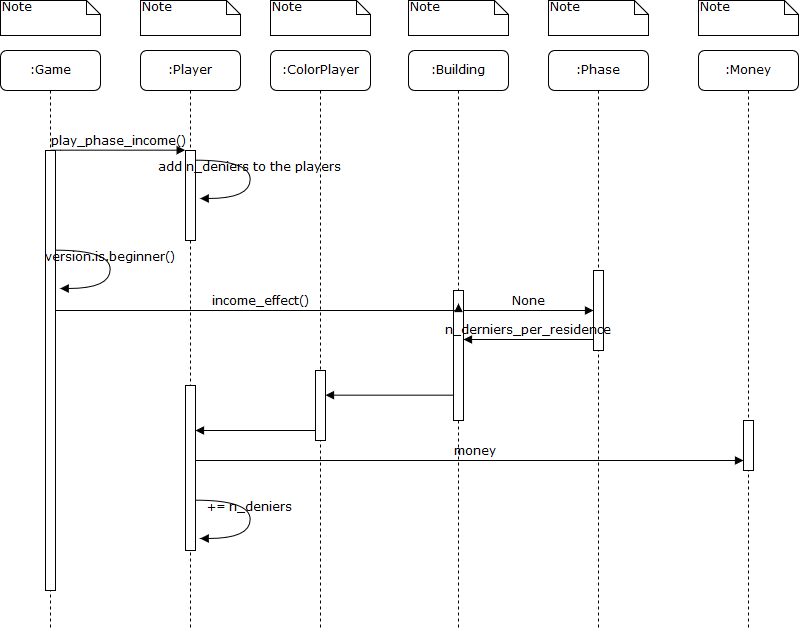

The diagram above was exported from draw.io. Its source (the exported page's mxGraphModel, read from the mxfile embedded in the PNG):
<mxGraphModel dx="767" dy="1347" grid="1" gridSize="10" guides="1" tooltips="1" connect="1" arrows="1" fold="1" page="1" pageScale="1" pageWidth="1100" pageHeight="850" background="#ffffff" math="0" shadow="0">
  <root>
    <mxCell id="0" />
    <mxCell id="1" parent="0" />
    <mxCell id="7baba1c4bc27f4b0-2" value=":Player" style="shape=umlLifeline;perimeter=lifelinePerimeter;whiteSpace=wrap;html=1;container=1;collapsible=0;recursiveResize=0;outlineConnect=0;rounded=1;shadow=0;comic=0;labelBackgroundColor=none;strokeColor=#000000;strokeWidth=1;fillColor=#FFFFFF;fontFamily=Verdana;fontSize=12;fontColor=#000000;align=center;" parent="1" vertex="1">
      <mxGeometry x="240" y="80" width="100" height="580" as="geometry" />
    </mxCell>
    <mxCell id="7baba1c4bc27f4b0-10" value="" style="html=1;points=[];perimeter=orthogonalPerimeter;rounded=0;shadow=0;comic=0;labelBackgroundColor=none;strokeColor=#000000;strokeWidth=1;fillColor=#FFFFFF;fontFamily=Verdana;fontSize=12;fontColor=#000000;align=center;" parent="7baba1c4bc27f4b0-2" vertex="1">
      <mxGeometry x="45" y="100" width="10" height="90" as="geometry" />
    </mxCell>
    <mxCell id="WFGmSRkO6lFhmjG95mtN-2" value="" style="html=1;points=[];perimeter=orthogonalPerimeter;rounded=0;shadow=0;comic=0;labelBackgroundColor=none;strokeColor=#000000;strokeWidth=1;fillColor=#FFFFFF;fontFamily=Verdana;fontSize=12;fontColor=#000000;align=center;" vertex="1" parent="7baba1c4bc27f4b0-2">
      <mxGeometry x="45" y="335" width="10" height="165" as="geometry" />
    </mxCell>
    <mxCell id="7baba1c4bc27f4b0-3" value=":Building" style="shape=umlLifeline;perimeter=lifelinePerimeter;whiteSpace=wrap;html=1;container=1;collapsible=0;recursiveResize=0;outlineConnect=0;rounded=1;shadow=0;comic=0;labelBackgroundColor=none;strokeColor=#000000;strokeWidth=1;fillColor=#FFFFFF;fontFamily=Verdana;fontSize=12;fontColor=#000000;align=center;" parent="1" vertex="1">
      <mxGeometry x="508" y="80" width="100" height="580" as="geometry" />
    </mxCell>
    <mxCell id="7baba1c4bc27f4b0-13" value="" style="html=1;points=[];perimeter=orthogonalPerimeter;rounded=0;shadow=0;comic=0;labelBackgroundColor=none;strokeColor=#000000;strokeWidth=1;fillColor=#FFFFFF;fontFamily=Verdana;fontSize=12;fontColor=#000000;align=center;" parent="7baba1c4bc27f4b0-3" vertex="1">
      <mxGeometry x="45" y="240" width="10" height="130" as="geometry" />
    </mxCell>
    <mxCell id="7baba1c4bc27f4b0-4" value=":Phase" style="shape=umlLifeline;perimeter=lifelinePerimeter;whiteSpace=wrap;html=1;container=1;collapsible=0;recursiveResize=0;outlineConnect=0;rounded=1;shadow=0;comic=0;labelBackgroundColor=none;strokeColor=#000000;strokeWidth=1;fillColor=#FFFFFF;fontFamily=Verdana;fontSize=12;fontColor=#000000;align=center;" parent="1" vertex="1">
      <mxGeometry x="648" y="80" width="100" height="580" as="geometry" />
    </mxCell>
    <mxCell id="7baba1c4bc27f4b0-8" value=":Game" style="shape=umlLifeline;perimeter=lifelinePerimeter;whiteSpace=wrap;html=1;container=1;collapsible=0;recursiveResize=0;outlineConnect=0;rounded=1;shadow=0;comic=0;labelBackgroundColor=none;strokeColor=#000000;strokeWidth=1;fillColor=#FFFFFF;fontFamily=Verdana;fontSize=12;fontColor=#000000;align=center;" parent="1" vertex="1">
      <mxGeometry x="100" y="80" width="100" height="580" as="geometry" />
    </mxCell>
    <mxCell id="7baba1c4bc27f4b0-9" value="" style="html=1;points=[];perimeter=orthogonalPerimeter;rounded=0;shadow=0;comic=0;labelBackgroundColor=none;strokeColor=#000000;strokeWidth=1;fillColor=#FFFFFF;fontFamily=Verdana;fontSize=12;fontColor=#000000;align=center;" parent="7baba1c4bc27f4b0-8" vertex="1">
      <mxGeometry x="45" y="100" width="10" height="440" as="geometry" />
    </mxCell>
    <mxCell id="7baba1c4bc27f4b0-16" value="" style="html=1;points=[];perimeter=orthogonalPerimeter;rounded=0;shadow=0;comic=0;labelBackgroundColor=none;strokeColor=#000000;strokeWidth=1;fillColor=#FFFFFF;fontFamily=Verdana;fontSize=12;fontColor=#000000;align=center;" parent="1" vertex="1">
      <mxGeometry x="693" y="300" width="10" height="80" as="geometry" />
    </mxCell>
    <mxCell id="7baba1c4bc27f4b0-17" value="None" style="html=1;verticalAlign=bottom;endArrow=block;labelBackgroundColor=none;fontFamily=Verdana;fontSize=12;edgeStyle=elbowEdgeStyle;elbow=vertical;" parent="1" source="7baba1c4bc27f4b0-13" target="7baba1c4bc27f4b0-16" edge="1">
      <mxGeometry relative="1" as="geometry">
        <mxPoint x="618" y="220" as="sourcePoint" />
        <Array as="points">
          <mxPoint x="628" y="340" />
          <mxPoint x="568" y="220" />
        </Array>
      </mxGeometry>
    </mxCell>
    <mxCell id="7baba1c4bc27f4b0-11" value="play_phase_income()" style="html=1;verticalAlign=bottom;endArrow=block;entryX=0;entryY=0;labelBackgroundColor=none;fontFamily=Verdana;fontSize=12;edgeStyle=elbowEdgeStyle;elbow=vertical;" parent="1" source="7baba1c4bc27f4b0-9" target="7baba1c4bc27f4b0-10" edge="1">
      <mxGeometry relative="1" as="geometry">
        <mxPoint x="220" y="190" as="sourcePoint" />
      </mxGeometry>
    </mxCell>
    <mxCell id="7baba1c4bc27f4b0-40" value="Note" style="shape=note;whiteSpace=wrap;html=1;size=14;verticalAlign=top;align=left;spacingTop=-6;rounded=0;shadow=0;comic=0;labelBackgroundColor=none;strokeColor=#000000;strokeWidth=1;fillColor=#FFFFFF;fontFamily=Verdana;fontSize=12;fontColor=#000000;" parent="1" vertex="1">
      <mxGeometry x="100" y="30" width="100" height="35" as="geometry" />
    </mxCell>
    <mxCell id="7baba1c4bc27f4b0-41" value="Note" style="shape=note;whiteSpace=wrap;html=1;size=14;verticalAlign=top;align=left;spacingTop=-6;rounded=0;shadow=0;comic=0;labelBackgroundColor=none;strokeColor=#000000;strokeWidth=1;fillColor=#FFFFFF;fontFamily=Verdana;fontSize=12;fontColor=#000000;" parent="1" vertex="1">
      <mxGeometry x="240" y="30" width="100" height="35" as="geometry" />
    </mxCell>
    <mxCell id="7baba1c4bc27f4b0-42" value="Note" style="shape=note;whiteSpace=wrap;html=1;size=14;verticalAlign=top;align=left;spacingTop=-6;rounded=0;shadow=0;comic=0;labelBackgroundColor=none;strokeColor=#000000;strokeWidth=1;fillColor=#FFFFFF;fontFamily=Verdana;fontSize=12;fontColor=#000000;" parent="1" vertex="1">
      <mxGeometry x="508" y="30" width="100" height="35" as="geometry" />
    </mxCell>
    <mxCell id="7baba1c4bc27f4b0-43" value="Note" style="shape=note;whiteSpace=wrap;html=1;size=14;verticalAlign=top;align=left;spacingTop=-6;rounded=0;shadow=0;comic=0;labelBackgroundColor=none;strokeColor=#000000;strokeWidth=1;fillColor=#FFFFFF;fontFamily=Verdana;fontSize=12;fontColor=#000000;" parent="1" vertex="1">
      <mxGeometry x="648" y="30" width="100" height="35" as="geometry" />
    </mxCell>
    <mxCell id="_mnDXA6-qxE-i1syveES-5" value="add n_deniers to the players" style="html=1;verticalAlign=bottom;endArrow=block;labelBackgroundColor=none;fontFamily=Verdana;fontSize=12;elbow=vertical;edgeStyle=orthogonalEdgeStyle;curved=1;entryX=1;entryY=0.286;entryPerimeter=0;exitX=1.038;exitY=0.345;exitPerimeter=0;" parent="1" edge="1">
      <mxGeometry relative="1" as="geometry">
        <mxPoint x="295.155172413793" y="189.8965517241379" as="sourcePoint" />
        <mxPoint x="299.2931034482758" y="227.82758620689663" as="targetPoint" />
        <Array as="points">
          <mxPoint x="349.5" y="190" />
          <mxPoint x="349.5" y="228" />
        </Array>
      </mxGeometry>
    </mxCell>
    <mxCell id="WFGmSRkO6lFhmjG95mtN-1" value="income_effect()" style="html=1;verticalAlign=bottom;endArrow=block;labelBackgroundColor=none;fontFamily=Verdana;fontSize=12;edgeStyle=elbowEdgeStyle;elbow=vertical;entryX=0.5;entryY=0.1;entryDx=0;entryDy=0;entryPerimeter=0;" edge="1" parent="1" target="7baba1c4bc27f4b0-13">
      <mxGeometry relative="1" as="geometry">
        <mxPoint x="155" y="340" as="sourcePoint" />
        <Array as="points">
          <mxPoint x="160" y="340" />
        </Array>
        <mxPoint x="440" y="340" as="targetPoint" />
      </mxGeometry>
    </mxCell>
    <mxCell id="WFGmSRkO6lFhmjG95mtN-3" value="" style="html=1;verticalAlign=bottom;endArrow=block;labelBackgroundColor=none;fontFamily=Verdana;fontSize=12;edgeStyle=elbowEdgeStyle;elbow=vertical;" edge="1" parent="1" source="7baba1c4bc27f4b0-13" target="WFGmSRkO6lFhmjG95mtN-12">
      <mxGeometry relative="1" as="geometry">
        <mxPoint x="180" y="430" as="sourcePoint" />
        <Array as="points" />
        <mxPoint x="300" y="460" as="targetPoint" />
      </mxGeometry>
    </mxCell>
    <mxCell id="WFGmSRkO6lFhmjG95mtN-5" value=":Money" style="shape=umlLifeline;perimeter=lifelinePerimeter;whiteSpace=wrap;html=1;container=1;collapsible=0;recursiveResize=0;outlineConnect=0;rounded=1;shadow=0;comic=0;labelBackgroundColor=none;strokeColor=#000000;strokeWidth=1;fillColor=#FFFFFF;fontFamily=Verdana;fontSize=12;fontColor=#000000;align=center;" vertex="1" parent="1">
      <mxGeometry x="798" y="80" width="100" height="580" as="geometry" />
    </mxCell>
    <mxCell id="WFGmSRkO6lFhmjG95mtN-8" value="" style="html=1;points=[];perimeter=orthogonalPerimeter;rounded=0;shadow=0;comic=0;labelBackgroundColor=none;strokeColor=#000000;strokeWidth=1;fillColor=#FFFFFF;fontFamily=Verdana;fontSize=12;fontColor=#000000;align=center;" vertex="1" parent="WFGmSRkO6lFhmjG95mtN-5">
      <mxGeometry x="45" y="370" width="10" height="50" as="geometry" />
    </mxCell>
    <mxCell id="WFGmSRkO6lFhmjG95mtN-6" value="Note" style="shape=note;whiteSpace=wrap;html=1;size=14;verticalAlign=top;align=left;spacingTop=-6;rounded=0;shadow=0;comic=0;labelBackgroundColor=none;strokeColor=#000000;strokeWidth=1;fillColor=#FFFFFF;fontFamily=Verdana;fontSize=12;fontColor=#000000;" vertex="1" parent="1">
      <mxGeometry x="798" y="30" width="100" height="35" as="geometry" />
    </mxCell>
    <mxCell id="WFGmSRkO6lFhmjG95mtN-7" value="money" style="html=1;verticalAlign=bottom;endArrow=block;labelBackgroundColor=none;fontFamily=Verdana;fontSize=12;edgeStyle=elbowEdgeStyle;elbow=vertical;" edge="1" parent="1" source="WFGmSRkO6lFhmjG95mtN-2" target="WFGmSRkO6lFhmjG95mtN-8">
      <mxGeometry x="0.0193" relative="1" as="geometry">
        <mxPoint x="563" y="414.5" as="sourcePoint" />
        <Array as="points">
          <mxPoint x="790" y="490" />
          <mxPoint x="830" y="470" />
          <mxPoint x="800" y="530" />
          <mxPoint x="628" y="414.5" />
          <mxPoint x="568" y="294.5" />
        </Array>
        <mxPoint x="798" y="415" as="targetPoint" />
        <mxPoint as="offset" />
      </mxGeometry>
    </mxCell>
    <mxCell id="WFGmSRkO6lFhmjG95mtN-11" value=":ColorPlayer" style="shape=umlLifeline;perimeter=lifelinePerimeter;whiteSpace=wrap;html=1;container=1;collapsible=0;recursiveResize=0;outlineConnect=0;rounded=1;shadow=0;comic=0;labelBackgroundColor=none;strokeColor=#000000;strokeWidth=1;fillColor=#FFFFFF;fontFamily=Verdana;fontSize=12;fontColor=#000000;align=center;" vertex="1" parent="1">
      <mxGeometry x="370" y="80" width="100" height="580" as="geometry" />
    </mxCell>
    <mxCell id="WFGmSRkO6lFhmjG95mtN-12" value="" style="html=1;points=[];perimeter=orthogonalPerimeter;rounded=0;shadow=0;comic=0;labelBackgroundColor=none;strokeColor=#000000;strokeWidth=1;fillColor=#FFFFFF;fontFamily=Verdana;fontSize=12;fontColor=#000000;align=center;" vertex="1" parent="WFGmSRkO6lFhmjG95mtN-11">
      <mxGeometry x="45" y="320" width="10" height="70" as="geometry" />
    </mxCell>
    <mxCell id="WFGmSRkO6lFhmjG95mtN-13" value="Note" style="shape=note;whiteSpace=wrap;html=1;size=14;verticalAlign=top;align=left;spacingTop=-6;rounded=0;shadow=0;comic=0;labelBackgroundColor=none;strokeColor=#000000;strokeWidth=1;fillColor=#FFFFFF;fontFamily=Verdana;fontSize=12;fontColor=#000000;" vertex="1" parent="1">
      <mxGeometry x="370" y="30" width="100" height="35" as="geometry" />
    </mxCell>
    <mxCell id="WFGmSRkO6lFhmjG95mtN-14" value="n_derniers_per_residence" style="html=1;verticalAlign=bottom;endArrow=block;labelBackgroundColor=none;fontFamily=Verdana;fontSize=12;edgeStyle=elbowEdgeStyle;elbow=vertical;" edge="1" parent="1" source="7baba1c4bc27f4b0-16" target="7baba1c4bc27f4b0-13">
      <mxGeometry relative="1" as="geometry">
        <mxPoint x="563.0000000000001" y="369" as="sourcePoint" />
        <Array as="points">
          <mxPoint x="628" y="369" />
          <mxPoint x="568" y="249" />
        </Array>
        <mxPoint x="570" y="400" as="targetPoint" />
      </mxGeometry>
    </mxCell>
    <mxCell id="WFGmSRkO6lFhmjG95mtN-15" value="" style="html=1;verticalAlign=bottom;endArrow=block;labelBackgroundColor=none;fontFamily=Verdana;fontSize=12;edgeStyle=elbowEdgeStyle;elbow=vertical;" edge="1" parent="1" source="WFGmSRkO6lFhmjG95mtN-12" target="WFGmSRkO6lFhmjG95mtN-2">
      <mxGeometry relative="1" as="geometry">
        <mxPoint x="420" y="425" as="sourcePoint" />
        <Array as="points">
          <mxPoint x="390" y="460" />
        </Array>
        <mxPoint x="295.16666666666674" y="425.16666666666674" as="targetPoint" />
      </mxGeometry>
    </mxCell>
    <mxCell id="WFGmSRkO6lFhmjG95mtN-16" value="+= n_deniers" style="html=1;verticalAlign=bottom;endArrow=block;labelBackgroundColor=none;fontFamily=Verdana;fontSize=12;elbow=vertical;edgeStyle=orthogonalEdgeStyle;curved=1;entryX=1;entryY=0.286;entryPerimeter=0;exitX=1.038;exitY=0.345;exitPerimeter=0;" edge="1" parent="1">
      <mxGeometry relative="1" as="geometry">
        <mxPoint x="295.16666666666674" y="529.8333333333335" as="sourcePoint" />
        <mxPoint x="300.16666666666674" y="568.1666666666667" as="targetPoint" />
        <Array as="points">
          <mxPoint x="350" y="529.5" />
          <mxPoint x="350" y="567.5" />
        </Array>
      </mxGeometry>
    </mxCell>
    <mxCell id="WFGmSRkO6lFhmjG95mtN-17" value="version.is.beginner()" style="html=1;verticalAlign=bottom;endArrow=block;labelBackgroundColor=none;fontFamily=Verdana;fontSize=12;elbow=vertical;edgeStyle=orthogonalEdgeStyle;curved=1;entryX=1;entryY=0.286;entryPerimeter=0;exitX=1.038;exitY=0.345;exitPerimeter=0;" edge="1" parent="1">
      <mxGeometry relative="1" as="geometry">
        <mxPoint x="155.16666666666674" y="279.8333333333335" as="sourcePoint" />
        <mxPoint x="160.16666666666674" y="318.16666666666674" as="targetPoint" />
        <Array as="points">
          <mxPoint x="210" y="279.5" />
          <mxPoint x="210" y="317.5" />
        </Array>
      </mxGeometry>
    </mxCell>
  </root>
</mxGraphModel>